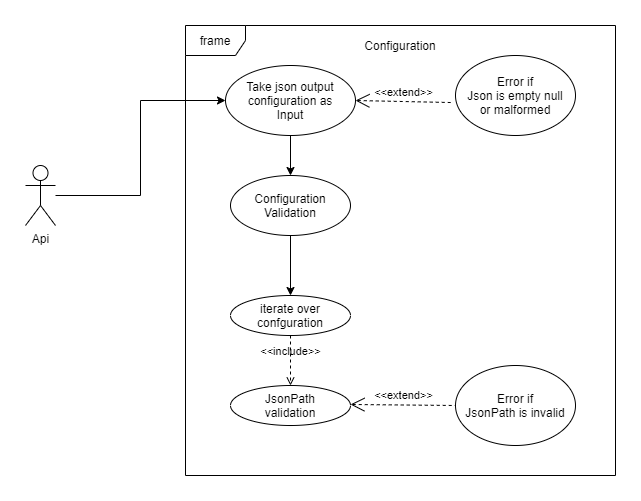

The diagram above was exported from draw.io. Its source (the exported page's mxGraphModel, read from the mxfile embedded in the PNG):
<mxGraphModel dx="1108" dy="520" grid="1" gridSize="10" guides="1" tooltips="1" connect="1" arrows="1" fold="1" page="1" pageScale="1" pageWidth="850" pageHeight="1100" math="0" shadow="0">
  <root>
    <mxCell id="0" />
    <mxCell id="1" parent="0" />
    <mxCell id="dPcIyw7-xgFC97s18C9c-8" value="" style="edgeStyle=orthogonalEdgeStyle;rounded=0;orthogonalLoop=1;jettySize=auto;html=1;" edge="1" parent="1" source="5XoSXstmbNcY8WiSMLrB-1" target="5XoSXstmbNcY8WiSMLrB-14">
      <mxGeometry relative="1" as="geometry" />
    </mxCell>
    <mxCell id="5XoSXstmbNcY8WiSMLrB-1" value="Take json output&lt;br&gt;configuration as&lt;br&gt;Input" style="ellipse;whiteSpace=wrap;html=1;" parent="1" vertex="1">
      <mxGeometry x="350" y="120" width="130" height="70" as="geometry" />
    </mxCell>
    <mxCell id="dPcIyw7-xgFC97s18C9c-7" style="edgeStyle=orthogonalEdgeStyle;rounded=0;orthogonalLoop=1;jettySize=auto;html=1;entryX=0;entryY=0.5;entryDx=0;entryDy=0;" edge="1" parent="1" source="5XoSXstmbNcY8WiSMLrB-2" target="5XoSXstmbNcY8WiSMLrB-1">
      <mxGeometry relative="1" as="geometry" />
    </mxCell>
    <mxCell id="5XoSXstmbNcY8WiSMLrB-2" value="Api" style="shape=umlActor;verticalLabelPosition=bottom;labelBackgroundColor=#ffffff;verticalAlign=top;html=1;outlineConnect=0;" parent="1" vertex="1">
      <mxGeometry x="150" y="220" width="30" height="60" as="geometry" />
    </mxCell>
    <mxCell id="5XoSXstmbNcY8WiSMLrB-6" value="JsonPath&lt;br&gt;validation" style="ellipse;whiteSpace=wrap;html=1;" parent="1" vertex="1">
      <mxGeometry x="355" y="440" width="120" height="40" as="geometry" />
    </mxCell>
    <mxCell id="5XoSXstmbNcY8WiSMLrB-7" value="&amp;lt;&amp;lt;include&amp;gt;&amp;gt;" style="edgeStyle=none;html=1;endArrow=open;verticalAlign=bottom;dashed=1;labelBackgroundColor=none;exitX=0.5;exitY=1;exitDx=0;exitDy=0;entryX=0.5;entryY=0;entryDx=0;entryDy=0;" parent="1" source="5XoSXstmbNcY8WiSMLrB-15" target="5XoSXstmbNcY8WiSMLrB-6" edge="1">
      <mxGeometry width="160" relative="1" as="geometry">
        <mxPoint x="890" y="350" as="sourcePoint" />
        <mxPoint x="980" y="360" as="targetPoint" />
      </mxGeometry>
    </mxCell>
    <mxCell id="5XoSXstmbNcY8WiSMLrB-8" value="frame" style="shape=umlFrame;whiteSpace=wrap;html=1;" parent="1" vertex="1">
      <mxGeometry x="310" y="80" width="430" height="450" as="geometry" />
    </mxCell>
    <mxCell id="dPcIyw7-xgFC97s18C9c-9" value="" style="edgeStyle=orthogonalEdgeStyle;rounded=0;orthogonalLoop=1;jettySize=auto;html=1;" edge="1" parent="1" source="5XoSXstmbNcY8WiSMLrB-14" target="5XoSXstmbNcY8WiSMLrB-15">
      <mxGeometry relative="1" as="geometry" />
    </mxCell>
    <mxCell id="5XoSXstmbNcY8WiSMLrB-14" value="Configuration&lt;br&gt;Validation" style="ellipse;whiteSpace=wrap;html=1;" parent="1" vertex="1">
      <mxGeometry x="355" y="230" width="120" height="60" as="geometry" />
    </mxCell>
    <mxCell id="5XoSXstmbNcY8WiSMLrB-15" value="iterate over&lt;br&gt;confguration" style="ellipse;whiteSpace=wrap;html=1;" parent="1" vertex="1">
      <mxGeometry x="355" y="350" width="120" height="40" as="geometry" />
    </mxCell>
    <mxCell id="dPcIyw7-xgFC97s18C9c-1" value="Error if&lt;br&gt;Json is empty null&lt;br&gt;or malformed" style="ellipse;whiteSpace=wrap;html=1;" vertex="1" parent="1">
      <mxGeometry x="580" y="110" width="120" height="80" as="geometry" />
    </mxCell>
    <mxCell id="dPcIyw7-xgFC97s18C9c-5" value="Error if&lt;br&gt;JsonPath is invalid" style="ellipse;whiteSpace=wrap;html=1;" vertex="1" parent="1">
      <mxGeometry x="580" y="420" width="120" height="80" as="geometry" />
    </mxCell>
    <mxCell id="dPcIyw7-xgFC97s18C9c-11" value="&amp;lt;&amp;lt;extend&amp;gt;&amp;gt;" style="edgeStyle=none;html=1;startArrow=open;endArrow=none;startSize=12;verticalAlign=bottom;dashed=1;labelBackgroundColor=none;entryX=-0.033;entryY=0.588;entryDx=0;entryDy=0;entryPerimeter=0;exitX=1;exitY=0.5;exitDx=0;exitDy=0;" edge="1" parent="1" source="5XoSXstmbNcY8WiSMLrB-1" target="dPcIyw7-xgFC97s18C9c-1">
      <mxGeometry width="160" relative="1" as="geometry">
        <mxPoint x="470" y="220" as="sourcePoint" />
        <mxPoint x="630" y="220" as="targetPoint" />
      </mxGeometry>
    </mxCell>
    <mxCell id="dPcIyw7-xgFC97s18C9c-12" value="&amp;lt;&amp;lt;extend&amp;gt;&amp;gt;" style="edgeStyle=none;html=1;startArrow=open;endArrow=none;startSize=12;verticalAlign=bottom;dashed=1;labelBackgroundColor=none;entryX=0;entryY=0.5;entryDx=0;entryDy=0;exitX=1;exitY=0.5;exitDx=0;exitDy=0;" edge="1" parent="1" target="dPcIyw7-xgFC97s18C9c-5">
      <mxGeometry width="160" relative="1" as="geometry">
        <mxPoint x="475" y="458.98" as="sourcePoint" />
        <mxPoint x="571.04" y="461.02" as="targetPoint" />
      </mxGeometry>
    </mxCell>
    <mxCell id="dPcIyw7-xgFC97s18C9c-13" value="Configuration" style="text;html=1;strokeColor=none;fillColor=none;align=center;verticalAlign=middle;whiteSpace=wrap;rounded=0;" vertex="1" parent="1">
      <mxGeometry x="505" y="90" width="40" height="20" as="geometry" />
    </mxCell>
  </root>
</mxGraphModel>